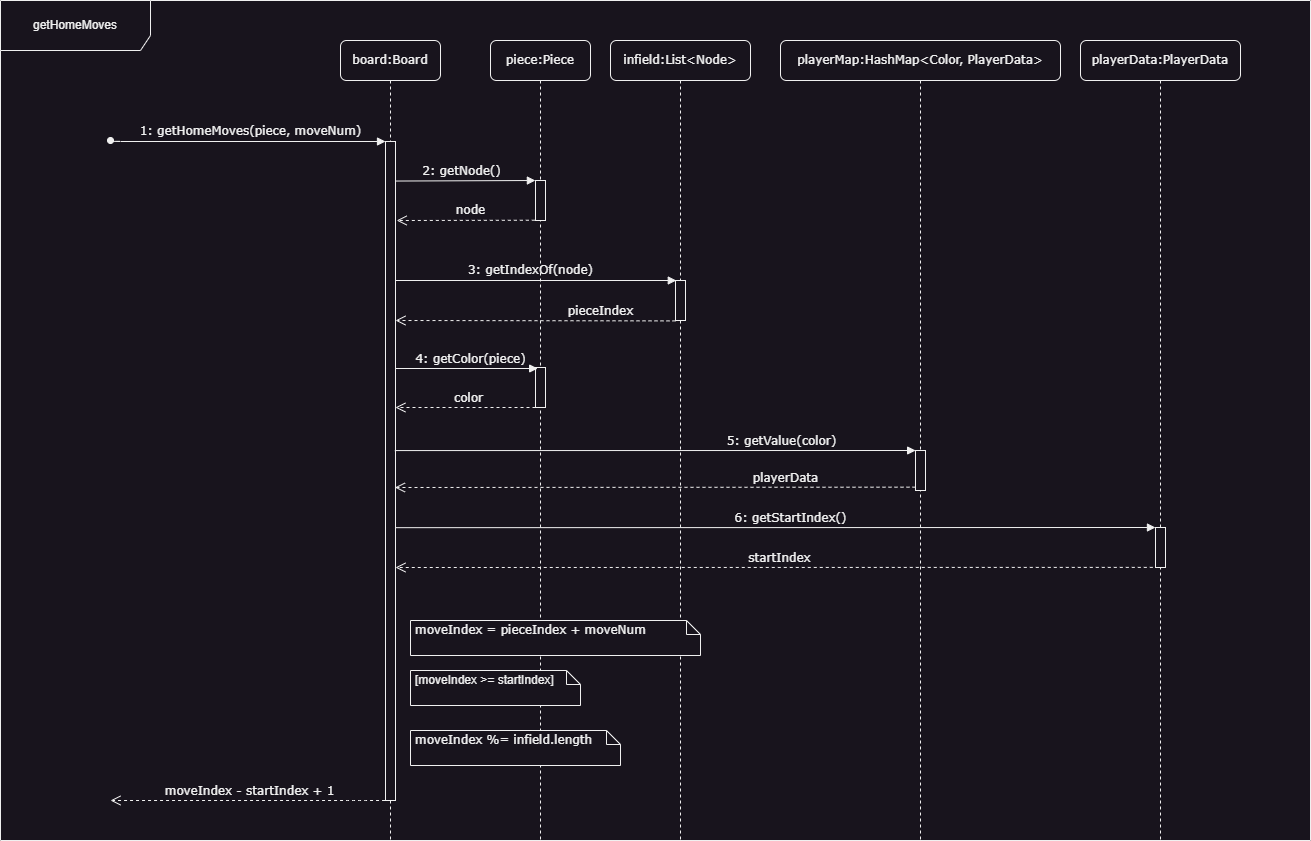

The diagram above was exported from draw.io. Its source (the exported page's mxGraphModel, read from the mxfile embedded in the PNG):
<mxGraphModel dx="2774" dy="844" grid="1" gridSize="10" guides="1" tooltips="1" connect="1" arrows="1" fold="1" page="1" pageScale="1" pageWidth="1100" pageHeight="850" background="none" math="0" shadow="0">
  <root>
    <mxCell id="0" />
    <mxCell id="1" parent="0" />
    <mxCell id="7baba1c4bc27f4b0-2" value="infield:List&amp;lt;Node&amp;gt;" style="shape=umlLifeline;perimeter=lifelinePerimeter;whiteSpace=wrap;html=1;container=1;collapsible=0;recursiveResize=0;outlineConnect=0;rounded=1;shadow=0;comic=0;labelBackgroundColor=none;strokeWidth=1;fontFamily=Verdana;fontSize=12;align=center;" parent="1" vertex="1">
      <mxGeometry x="370" y="80" width="140" height="800" as="geometry" />
    </mxCell>
    <mxCell id="7baba1c4bc27f4b0-10" value="" style="html=1;points=[];perimeter=orthogonalPerimeter;rounded=0;shadow=0;comic=0;labelBackgroundColor=none;strokeWidth=1;fontFamily=Verdana;fontSize=12;align=center;" parent="7baba1c4bc27f4b0-2" vertex="1">
      <mxGeometry x="65" y="240" width="10" height="40" as="geometry" />
    </mxCell>
    <mxCell id="7baba1c4bc27f4b0-3" value="piece:Piece" style="shape=umlLifeline;perimeter=lifelinePerimeter;whiteSpace=wrap;html=1;container=1;collapsible=0;recursiveResize=0;outlineConnect=0;rounded=1;shadow=0;comic=0;labelBackgroundColor=none;strokeWidth=1;fontFamily=Verdana;fontSize=12;align=center;" parent="1" vertex="1">
      <mxGeometry x="250" y="80" width="100" height="800" as="geometry" />
    </mxCell>
    <mxCell id="7baba1c4bc27f4b0-13" value="" style="html=1;points=[];perimeter=orthogonalPerimeter;rounded=0;shadow=0;comic=0;labelBackgroundColor=none;strokeWidth=1;fontFamily=Verdana;fontSize=12;align=center;" parent="7baba1c4bc27f4b0-3" vertex="1">
      <mxGeometry x="45" y="327" width="10" height="40" as="geometry" />
    </mxCell>
    <mxCell id="YnnTIYCJAl62pql8U1L4-10" value="color" style="html=1;verticalAlign=bottom;endArrow=open;dashed=1;endSize=8;labelBackgroundColor=none;fontFamily=Verdana;fontSize=12;edgeStyle=elbowEdgeStyle;elbow=vertical;entryX=0.992;entryY=0.405;entryDx=0;entryDy=0;entryPerimeter=0;" parent="7baba1c4bc27f4b0-3" target="7baba1c4bc27f4b0-9" edge="1">
      <mxGeometry x="-0.0544" relative="1" as="geometry">
        <mxPoint x="-223.86000000000013" y="366.26" as="targetPoint" />
        <Array as="points">
          <mxPoint x="-10" y="367" />
          <mxPoint x="20" y="367" />
        </Array>
        <mxPoint x="45" y="367" as="sourcePoint" />
        <mxPoint as="offset" />
      </mxGeometry>
    </mxCell>
    <mxCell id="oKRU7rWmoFHwG38vRJkX-2" value="" style="html=1;points=[];perimeter=orthogonalPerimeter;rounded=0;shadow=0;comic=0;labelBackgroundColor=none;strokeWidth=1;fontFamily=Verdana;fontSize=12;align=center;" parent="7baba1c4bc27f4b0-3" vertex="1">
      <mxGeometry x="45" y="140" width="10" height="40" as="geometry" />
    </mxCell>
    <mxCell id="7baba1c4bc27f4b0-4" value="playerMap:HashMap&amp;lt;Color, PlayerData&amp;gt;" style="shape=umlLifeline;perimeter=lifelinePerimeter;whiteSpace=wrap;html=1;container=1;collapsible=0;recursiveResize=0;outlineConnect=0;rounded=1;shadow=0;comic=0;labelBackgroundColor=none;strokeWidth=1;fontFamily=Verdana;fontSize=12;align=center;" parent="1" vertex="1">
      <mxGeometry x="540" y="80" width="280" height="800" as="geometry" />
    </mxCell>
    <mxCell id="YnnTIYCJAl62pql8U1L4-12" value="" style="html=1;points=[];perimeter=orthogonalPerimeter;rounded=0;shadow=0;comic=0;labelBackgroundColor=none;strokeWidth=1;fontFamily=Verdana;fontSize=12;align=center;" parent="7baba1c4bc27f4b0-4" vertex="1">
      <mxGeometry x="135" y="410" width="10" height="40" as="geometry" />
    </mxCell>
    <mxCell id="YnnTIYCJAl62pql8U1L4-14" value="playerData" style="html=1;verticalAlign=bottom;endArrow=open;dashed=1;endSize=8;labelBackgroundColor=none;fontFamily=Verdana;fontSize=12;edgeStyle=elbowEdgeStyle;elbow=vertical;entryX=0.944;entryY=0.525;entryDx=0;entryDy=0;entryPerimeter=0;" parent="7baba1c4bc27f4b0-4" target="7baba1c4bc27f4b0-9" edge="1">
      <mxGeometry x="-0.501" relative="1" as="geometry">
        <mxPoint x="-366.1399999999999" y="446.78" as="targetPoint" />
        <Array as="points" />
        <mxPoint x="135" y="446.65999999999997" as="sourcePoint" />
        <mxPoint as="offset" />
      </mxGeometry>
    </mxCell>
    <mxCell id="7baba1c4bc27f4b0-8" value="board:Board" style="shape=umlLifeline;perimeter=lifelinePerimeter;whiteSpace=wrap;html=1;container=1;collapsible=0;recursiveResize=0;outlineConnect=0;rounded=1;shadow=0;comic=0;labelBackgroundColor=none;strokeWidth=1;fontFamily=Verdana;fontSize=12;align=center;" parent="1" vertex="1">
      <mxGeometry x="100" y="80" width="100" height="800" as="geometry" />
    </mxCell>
    <mxCell id="7baba1c4bc27f4b0-9" value="" style="html=1;points=[];perimeter=orthogonalPerimeter;rounded=0;shadow=0;comic=0;labelBackgroundColor=none;strokeWidth=1;fontFamily=Verdana;fontSize=12;align=center;" parent="7baba1c4bc27f4b0-8" vertex="1">
      <mxGeometry x="45" y="101" width="10" height="659" as="geometry" />
    </mxCell>
    <mxCell id="YnnTIYCJAl62pql8U1L4-8" value="1: getHomeMoves(piece, moveNum)" style="html=1;verticalAlign=bottom;endArrow=block;labelBackgroundColor=none;fontFamily=Verdana;fontSize=12;edgeStyle=elbowEdgeStyle;elbow=vertical;startArrow=oval;startFill=1;" parent="7baba1c4bc27f4b0-8" edge="1">
      <mxGeometry x="0.022" y="1" relative="1" as="geometry">
        <mxPoint x="-230" y="100" as="sourcePoint" />
        <mxPoint x="45" y="101.21000000000001" as="targetPoint" />
        <mxPoint as="offset" />
      </mxGeometry>
    </mxCell>
    <mxCell id="YnnTIYCJAl62pql8U1L4-6" value="3: getIndexOf(node)" style="html=1;verticalAlign=bottom;endArrow=block;labelBackgroundColor=none;fontFamily=Verdana;fontSize=12;edgeStyle=elbowEdgeStyle;elbow=vertical;entryX=0.079;entryY=-0.024;entryDx=0;entryDy=0;entryPerimeter=0;" parent="7baba1c4bc27f4b0-8" target="7baba1c4bc27f4b0-10" edge="1">
      <mxGeometry x="-0.0417" y="1" relative="1" as="geometry">
        <mxPoint x="55" y="240" as="sourcePoint" />
        <mxPoint x="180" y="247.28" as="targetPoint" />
        <Array as="points">
          <mxPoint x="230" y="240" />
        </Array>
        <mxPoint as="offset" />
      </mxGeometry>
    </mxCell>
    <mxCell id="YnnTIYCJAl62pql8U1L4-9" value="4: getColor(piece)" style="html=1;verticalAlign=bottom;endArrow=block;labelBackgroundColor=none;fontFamily=Verdana;fontSize=12;edgeStyle=elbowEdgeStyle;elbow=vertical;entryX=0.217;entryY=0.01;entryDx=0;entryDy=0;entryPerimeter=0;" parent="7baba1c4bc27f4b0-8" target="7baba1c4bc27f4b0-13" edge="1">
      <mxGeometry x="0.0534" relative="1" as="geometry">
        <mxPoint x="55" y="328" as="sourcePoint" />
        <mxPoint x="300" y="327" as="targetPoint" />
        <mxPoint as="offset" />
      </mxGeometry>
    </mxCell>
    <mxCell id="YnnTIYCJAl62pql8U1L4-15" value="&lt;div&gt;playerData:PlayerData&lt;/div&gt;" style="shape=umlLifeline;perimeter=lifelinePerimeter;whiteSpace=wrap;html=1;container=1;collapsible=0;recursiveResize=0;outlineConnect=0;rounded=1;shadow=0;comic=0;labelBackgroundColor=none;strokeWidth=1;fontFamily=Verdana;fontSize=12;align=center;" parent="1" vertex="1">
      <mxGeometry x="840" y="80" width="160" height="800" as="geometry" />
    </mxCell>
    <mxCell id="YnnTIYCJAl62pql8U1L4-20" value="" style="html=1;points=[];perimeter=orthogonalPerimeter;rounded=0;shadow=0;comic=0;labelBackgroundColor=none;strokeWidth=1;fontFamily=Verdana;fontSize=12;align=center;" parent="YnnTIYCJAl62pql8U1L4-15" vertex="1">
      <mxGeometry x="75" y="487" width="10" height="40" as="geometry" />
    </mxCell>
    <mxCell id="YnnTIYCJAl62pql8U1L4-27" value="moveIndex - startIndex + 1" style="html=1;verticalAlign=bottom;endArrow=open;dashed=1;endSize=8;labelBackgroundColor=none;fontFamily=Verdana;fontSize=12;edgeStyle=elbowEdgeStyle;elbow=vertical;exitX=-0.045;exitY=1;exitDx=0;exitDy=0;exitPerimeter=0;" parent="1" source="7baba1c4bc27f4b0-9" edge="1">
      <mxGeometry x="-0.0121" relative="1" as="geometry">
        <mxPoint x="-130" y="840" as="targetPoint" />
        <Array as="points">
          <mxPoint x="115" y="840" />
        </Array>
        <mxPoint x="140" y="840" as="sourcePoint" />
        <mxPoint as="offset" />
      </mxGeometry>
    </mxCell>
    <mxCell id="YnnTIYCJAl62pql8U1L4-37" value="startIndex" style="html=1;verticalAlign=bottom;endArrow=open;dashed=1;endSize=8;labelBackgroundColor=none;fontFamily=Verdana;fontSize=12;edgeStyle=elbowEdgeStyle;elbow=vertical;exitX=-0.274;exitY=0.997;exitDx=0;exitDy=0;exitPerimeter=0;entryX=1;entryY=0.456;entryDx=0;entryDy=0;entryPerimeter=0;" parent="1" source="YnnTIYCJAl62pql8U1L4-20" edge="1">
      <mxGeometry x="-0.0167" relative="1" as="geometry">
        <mxPoint x="155" y="607.96" as="targetPoint" />
        <Array as="points" />
        <mxPoint x="901" y="607.29" as="sourcePoint" />
        <mxPoint as="offset" />
      </mxGeometry>
    </mxCell>
    <mxCell id="YnnTIYCJAl62pql8U1L4-38" value="getHomeMoves" style="shape=umlFrame;whiteSpace=wrap;html=1;pointerEvents=0;width=150;height=50;" parent="1" vertex="1">
      <mxGeometry x="-240" y="40" width="1310" height="840" as="geometry" />
    </mxCell>
    <mxCell id="YnnTIYCJAl62pql8U1L4-24" value="moveIndex %= infield.length" style="shape=note;whiteSpace=wrap;html=1;size=14;verticalAlign=top;align=left;spacingTop=-4;rounded=0;shadow=0;comic=0;labelBackgroundColor=none;strokeWidth=1;fontFamily=Verdana;fontSize=12;spacingLeft=3;" parent="1" vertex="1">
      <mxGeometry x="170" y="770" width="210" height="35" as="geometry" />
    </mxCell>
    <mxCell id="YnnTIYCJAl62pql8U1L4-7" value="pieceIndex" style="html=1;verticalAlign=bottom;endArrow=open;dashed=1;endSize=8;labelBackgroundColor=none;fontFamily=Verdana;fontSize=12;edgeStyle=elbowEdgeStyle;elbow=vertical;exitX=0;exitY=1.01;exitDx=0;exitDy=0;exitPerimeter=0;" parent="1" source="7baba1c4bc27f4b0-10" edge="1">
      <mxGeometry x="-0.4622" relative="1" as="geometry">
        <mxPoint x="155" y="360" as="targetPoint" />
        <Array as="points">
          <mxPoint x="330" y="360" />
          <mxPoint x="264" y="367" />
        </Array>
        <mxPoint x="289" y="367" as="sourcePoint" />
        <mxPoint as="offset" />
      </mxGeometry>
    </mxCell>
    <mxCell id="oKRU7rWmoFHwG38vRJkX-3" value="2: getNode()" style="html=1;verticalAlign=bottom;endArrow=block;labelBackgroundColor=none;fontFamily=Verdana;fontSize=12;edgeStyle=elbowEdgeStyle;elbow=vertical;entryX=-0.013;entryY=-0.013;entryDx=0;entryDy=0;entryPerimeter=0;exitX=0.978;exitY=0.06;exitDx=0;exitDy=0;exitPerimeter=0;" parent="1" source="7baba1c4bc27f4b0-9" target="oKRU7rWmoFHwG38vRJkX-2" edge="1">
      <mxGeometry x="-0.0507" relative="1" as="geometry">
        <mxPoint x="160" y="221" as="sourcePoint" />
        <mxPoint x="425" y="220" as="targetPoint" />
        <mxPoint as="offset" />
      </mxGeometry>
    </mxCell>
    <mxCell id="oKRU7rWmoFHwG38vRJkX-4" value="node" style="html=1;verticalAlign=bottom;endArrow=open;dashed=1;endSize=8;labelBackgroundColor=none;fontFamily=Verdana;fontSize=12;edgeStyle=elbowEdgeStyle;elbow=vertical;entryX=1.114;entryY=0.211;entryDx=0;entryDy=0;entryPerimeter=0;exitX=-0.067;exitY=0.993;exitDx=0;exitDy=0;exitPerimeter=0;" parent="1" source="oKRU7rWmoFHwG38vRJkX-2" edge="1">
      <mxGeometry x="-0.0661" y="-1" relative="1" as="geometry">
        <mxPoint x="156.13999999999987" y="260" as="targetPoint" />
        <Array as="points" />
        <mxPoint x="425" y="260.74" as="sourcePoint" />
        <mxPoint as="offset" />
      </mxGeometry>
    </mxCell>
    <mxCell id="oKRU7rWmoFHwG38vRJkX-5" value="5: getValue(color)" style="html=1;verticalAlign=bottom;endArrow=block;labelBackgroundColor=none;fontFamily=Verdana;fontSize=12;edgeStyle=elbowEdgeStyle;elbow=vertical;entryX=0.01;entryY=-0.007;entryDx=0;entryDy=0;entryPerimeter=0;exitX=0.931;exitY=0.469;exitDx=0;exitDy=0;exitPerimeter=0;" parent="1" source="7baba1c4bc27f4b0-9" target="YnnTIYCJAl62pql8U1L4-12" edge="1">
      <mxGeometry x="0.4861" relative="1" as="geometry">
        <mxPoint x="180" y="490" as="sourcePoint" />
        <mxPoint x="650" y="490" as="targetPoint" />
        <Array as="points">
          <mxPoint x="630" y="490" />
        </Array>
        <mxPoint as="offset" />
      </mxGeometry>
    </mxCell>
    <mxCell id="YnnTIYCJAl62pql8U1L4-36" value="6: getStartIndex()" style="html=1;verticalAlign=bottom;endArrow=block;labelBackgroundColor=none;fontFamily=Verdana;fontSize=12;edgeStyle=elbowEdgeStyle;elbow=vertical;exitX=0.966;exitY=0.586;exitDx=0;exitDy=0;exitPerimeter=0;entryX=-0.005;entryY=-0.004;entryDx=0;entryDy=0;entryPerimeter=0;" parent="1" source="7baba1c4bc27f4b0-9" target="YnnTIYCJAl62pql8U1L4-20" edge="1">
      <mxGeometry x="0.0408" relative="1" as="geometry">
        <mxPoint x="30" y="568" as="sourcePoint" />
        <mxPoint x="914" y="567" as="targetPoint" />
        <mxPoint as="offset" />
      </mxGeometry>
    </mxCell>
    <mxCell id="YnnTIYCJAl62pql8U1L4-21" value="moveIndex = pieceIndex + moveNum" style="shape=note;whiteSpace=wrap;html=1;size=14;verticalAlign=top;align=left;spacingTop=-4;rounded=0;shadow=0;comic=0;labelBackgroundColor=none;strokeWidth=1;fontFamily=Verdana;fontSize=12;spacingLeft=3;" parent="1" vertex="1">
      <mxGeometry x="170" y="660" width="290" height="35" as="geometry" />
    </mxCell>
    <mxCell id="oKRU7rWmoFHwG38vRJkX-7" value="&lt;span style=&quot;font-family: Helvetica; text-align: center;&quot;&gt;[moveIndex &amp;gt;= startIndex]&lt;/span&gt;" style="shape=note;whiteSpace=wrap;html=1;size=14;verticalAlign=top;align=left;spacingTop=-4;rounded=0;shadow=0;comic=0;labelBackgroundColor=none;strokeWidth=1;fontFamily=Verdana;fontSize=12;spacingLeft=3;" parent="1" vertex="1">
      <mxGeometry x="170" y="710" width="170" height="35" as="geometry" />
    </mxCell>
  </root>
</mxGraphModel>